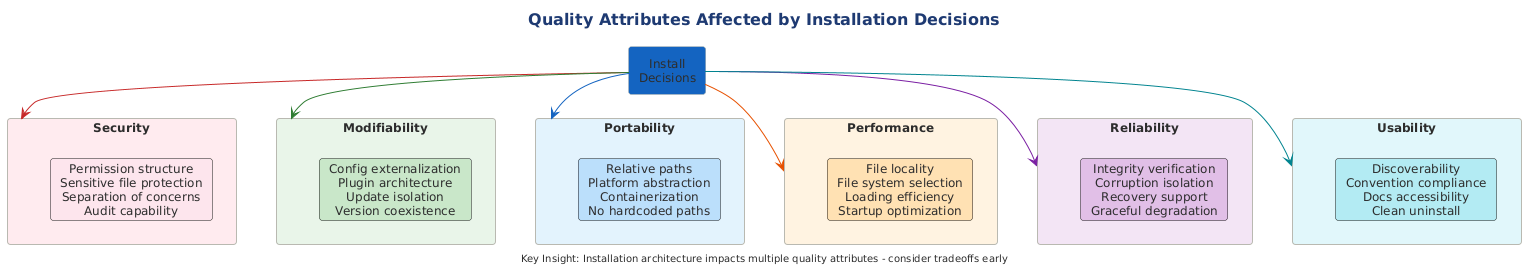

The diagram above was rendered by PlantUML. Its source (embedded in the PNG):
@startuml

!include ../../../../../../tooling/styles/plantuml/structural/component-diagram-style.iuml

skinparam card {
    RoundCorner 6
}

title Quality Attributes Affected by Installation Decisions

rectangle "Install\nDecisions" as center #1565C0

rectangle "Security" as sec #FFEBEE {
    card "Permission structure\nSensitive file protection\nSeparation of concerns\nAudit capability" as secd #FCE4EC
}

rectangle "Modifiability" as mod #E8F5E9 {
    card "Config externalization\nPlugin architecture\nUpdate isolation\nVersion coexistence" as modd #C8E6C9
}

rectangle "Portability" as port #E3F2FD {
    card "Relative paths\nPlatform abstraction\nContainerization\nNo hardcoded paths" as portd #BBDEFB
}

rectangle "Performance" as perf #FFF3E0 {
    card "File locality\nFile system selection\nLoading efficiency\nStartup optimization" as perfd #FFE0B2
}

rectangle "Reliability" as rel #F3E5F5 {
    card "Integrity verification\nCorruption isolation\nRecovery support\nGraceful degradation" as reld #E1BEE7
}

rectangle "Usability" as use #E0F7FA {
    card "Discoverability\nConvention compliance\nDocs accessibility\nClean uninstall" as used #B2EBF2
}

center -[#C62828]-> sec
center -[#2E7D32]-> mod
center -[#1565C0]-> port
center -[#E65100]-> perf
center -[#7B1FA2]-> rel
center -[#00838F]-> use

center footer Key Insight: Installation architecture impacts multiple quality attributes - consider tradeoffs early
@enduml